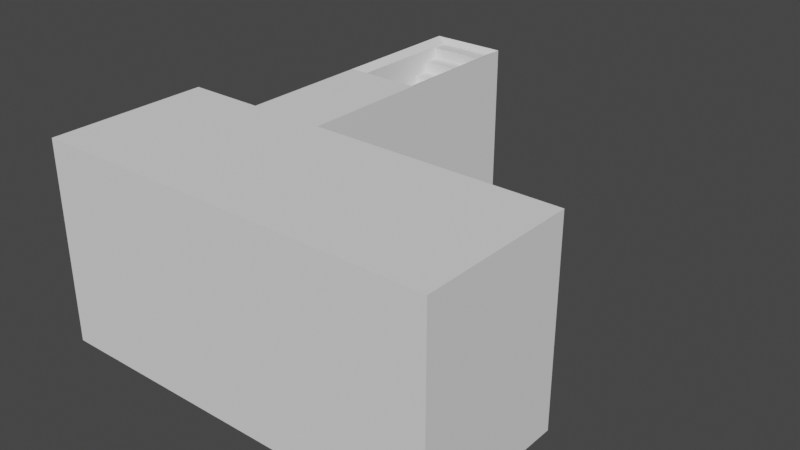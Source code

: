 # Source: Base_Shrine_3.blend  (saved by Blender 2.83.19; exported with 4.5.12 LTS)
import bpy
from mathutils import Matrix  # noqa: F401  (used for matrix-valued properties, if any)

bpy.ops.wm.read_factory_settings(use_empty=True)
scene = bpy.context.scene
scene.name = 'Scene'

# ---- collections
col_collection = bpy.data.collections.new('Collection'); scene.collection.children.link(col_collection)

# ---- world
world_world = bpy.data.worlds.new('World'); scene.world = world_world
world_world.use_nodes = True; world_world.node_tree.nodes.clear()
_N = world_world.node_tree.nodes; _L = world_world.node_tree.links
n0 = _N.new('ShaderNodeOutputWorld'); n0.name = 'World Output'; n0.location = (300, 300)
n1 = _N.new('ShaderNodeBackground'); n1.name = 'Background'; n1.location = (10, 300)
n1.inputs[0].default_value = (0.05088, 0.05088, 0.05088, 1.0)
_L.new(n1.outputs[0], n0.inputs[0])
n0.is_active_output = True
world_world.color = (0.05088, 0.05088, 0.05088)
world_world.use_sun_shadow = False
world_world.sun_shadow_jitter_overblur = 0.0

# ---- meshes
me_cube_001 = bpy.data.meshes.new('Cube.001')
me_cube_001.from_pydata([(-1.05, -1.05, -1.05), (-1.0, -1.0, -1.0), (-1.05, -1.05, 1.05), (-1.0, -1.0, 1.0), (-1.05, 1.05, -1.05), (-1.0, 1.0, -1.0), (-1.05, 1.05, 1.05), (-1.0, 1.0, 1.0), (1.05, -1.05, -1.05), (1.0, -1.0, -1.0), (1.05, -1.05, 1.05), (1.0, -1.0, 1.0), (1.05, 1.05, -1.05), (1.0, 1.0, -1.0), (1.05, 1.05, 1.05), (1.0, 1.0, 1.0), (-0.6, 1.0, -1.0), (-0.65, 1.05, -1.05), (-0.6, 1.0, 1.0), (-0.65, 1.05, 1.05), (-0.6, -1.05, -1.05), (-0.6, -1.0, -1.0), (-0.6, -1.05, 1.05), (-0.6, -1.0, 1.0), (-0.25, 1.05, 1.05), (-0.3, 1.0, 1.0), (-0.3, -1.0, -1.0), (-0.3, -1.05, -1.05), (-0.3, 1.0, -1.0), (-0.25, 1.05, -1.05), (-0.3, -1.0, 1.0), (-0.3, -1.05, 1.05), (-0.25, 4.55, -1.05), (-0.3, 4.5, -1.0), (-0.65, 4.55, -1.05), (-0.6, 4.5, -1.0), (-0.6, 4.5, 1.0), (-0.65, 4.55, 1.05), (-0.25, 4.55, 1.05), (-0.3, 4.5, 1.0), (-0.3, 2.75, 1.0), (-0.25, 2.75, 1.05), (-0.6, 2.75, 1.0), (-0.65, 2.75, 1.05), (-0.25, 2.75, -1.05), (-0.3, 2.75, -1.0), (-0.65, 2.75, -1.05), (-0.6, 2.75, -1.0)], [], [(4, 0, 2, 6), (5, 7, 3, 1), (12, 29, 24, 14), (13, 15, 25, 28), (8, 12, 14, 10), (9, 11, 15, 13), (0, 20, 22, 2), (1, 3, 23, 21), (27, 29, 12, 8), (22, 19, 6, 2), (23, 3, 7, 18), (31, 24, 19, 22), (30, 23, 18, 25), (0, 4, 17, 20), (20, 27, 31, 22), (21, 23, 30, 26), (17, 4, 6, 19), (16, 18, 7, 5), (27, 8, 10, 31), (26, 30, 11, 9), (10, 14, 24, 31), (11, 30, 25, 15), (20, 17, 29, 27), (32, 34, 37, 38), (33, 39, 36, 35), (38, 41, 44, 32), (39, 33, 45, 40), (32, 44, 46, 34), (34, 46, 43, 37), (35, 36, 42, 47), (46, 17, 19, 43), (47, 42, 18, 16), (44, 29, 17, 46), (41, 24, 29, 44), (40, 45, 28, 25), (43, 19, 24, 41), (42, 40, 25, 18), (38, 37, 36, 39), (43, 41, 40, 42), (39, 40, 41, 38), (42, 36, 37, 43)])
_uv = me_cube_001.uv_layers.new(name='UVMap')
_uv.uv.foreach_set('vector', [0.375, 0.25, 0.375, 0.0, 0.625, 0.0, 0.625, 0.25, 0.375, 0.25, 0.625, 0.25, 0.625, 0.0, 0.375, 0.0, 0.375, 0.5, 0.375, 0.4375, 0.625, 0.4375, 0.625, 0.5, 0.375, 0.5, 0.625, 0.5, 0.625, 0.4375, 0.375, 0.4375, 0.375, 0.75, 0.375, 0.5, 0.625, 0.5, 0.625, 0.75, 0.375, 0.75, 0.625, 0.75, 0.625, 0.5, 0.375, 0.5, 0.375, 1.0, 0.375, 0.875, 0.625, 0.875, 0.625, 1.0, 0.375, 1.0, 0.625, 1.0, 0.625, 0.875, 0.375, 0.875, 0.3125, 0.75, 0.3125, 0.5, 0.375, 0.5, 0.375, 0.75, 0.75, 0.75, 0.75, 0.5, 0.875, 0.5, 0.875, 0.75, 0.75, 0.75, 0.875, 0.75, 0.875, 0.5, 0.75, 0.5, 0.6875, 0.75, 0.6875, 0.5, 0.75, 0.5, 0.75, 0.75, 0.6875, 0.75, 0.75, 0.75, 0.75, 0.5, 0.6875, 0.5, 0.125, 0.75, 0.125, 0.5, 0.25, 0.5, 0.25, 0.75, 0.375, 0.875, 0.375, 0.8125, 0.625, 0.8125, 0.625, 0.875, 0.375, 0.875, 0.625, 0.875, 0.625, 0.8125, 0.375, 0.8125, 0.375, 0.375, 0.375, 0.25, 0.625, 0.25, 0.625, 0.375, 0.375, 0.375, 0.625, 0.375, 0.625, 0.25, 0.375, 0.25, 0.375, 0.8125, 0.375, 0.75, 0.625, 0.75, 0.625, 0.8125, 0.375, 0.8125, 0.625, 0.8125, 0.625, 0.75, 0.375, 0.75, 0.625, 0.75, 0.625, 0.5, 0.6875, 0.5, 0.6875, 0.75, 0.625, 0.75, 0.6875, 0.75, 0.6875, 0.5, 0.625, 0.5, 0.25, 0.75, 0.25, 0.5, 0.3125, 0.5, 0.3125, 0.75, 0.375, 0.4375, 0.375, 0.375, 0.625, 0.375, 0.625, 0.4375, 0.375, 0.4375, 0.625, 0.4375, 0.625, 0.375, 0.375, 0.375, 0.625, 0.4375, 0.625, 0.4375, 0.375, 0.4375, 0.375, 0.4375, 0.625, 0.4375, 0.375, 0.4375, 0.375, 0.4375, 0.625, 0.4375, 0.3125, 0.5, 0.3125, 0.5, 0.25, 0.5, 0.25, 0.5, 0.375, 0.375, 0.375, 0.375, 0.625, 0.375, 0.625, 0.375, 0.375, 0.375, 0.625, 0.375, 0.625, 0.375, 0.375, 0.375, 0.375, 0.375, 0.375, 0.375, 0.625, 0.375, 0.625, 0.375, 0.375, 0.375, 0.625, 0.375, 0.625, 0.375, 0.375, 0.375, 0.3125, 0.5, 0.3125, 0.5, 0.25, 0.5, 0.25, 0.5, 0.625, 0.4375, 0.625, 0.4375, 0.375, 0.4375, 0.375, 0.4375, 0.625, 0.4375, 0.375, 0.4375, 0.375, 0.4375, 0.625, 0.4375, 0.75, 0.5, 0.75, 0.5, 0.6875, 0.5, 0.6875, 0.5, 0.75, 0.5, 0.6875, 0.5, 0.6875, 0.5, 0.75, 0.5, 0.625, 0.4375, 0.625, 0.375, 0.625, 0.375, 0.625, 0.4375, 0.75, 0.5, 0.6875, 0.5, 0.6875, 0.5, 0.75, 0.5, 0.625, 0.4375, 0.6875, 0.5, 0.625, 0.4375, 0.625, 0.4375, 0.75, 0.5, 0.625, 0.375, 0.625, 0.375, 0.75, 0.5])
me_cube_001.use_remesh_fix_poles = True
me_cube_001.use_remesh_preserve_attributes = False
me_cube_001.use_mirror_vertex_groups = False
me_cube_001.update()
me_cube_002 = bpy.data.meshes.new('Cube.002')
me_cube_002.from_pydata([(-1.0, 0.6, -1.0), (-1.0, 0.6, -0.8), (-1.0, 1.0, -0.8), (0.5, 0.6, -1.0), (0.5, 0.6, -0.8), (0.5, 1.0, -0.8), (-1.0, 1.0, -0.8), (-1.0, 1.0, -0.6), (-1.0, 1.4, -0.6), (0.5, 1.0, -0.8), (0.5, 1.0, -0.6), (0.5, 1.4, -0.6), (-1.0, 1.4, -0.6), (-1.0, 1.4, -0.4), (-1.0, 1.8, -0.4), (0.5, 1.4, -0.6), (0.5, 1.4, -0.4), (0.5, 1.8, -0.4), (-1.0, 1.8, -0.4), (-1.0, 1.8, -0.2), (-1.0, 2.2, -0.2), (0.5, 1.8, -0.4), (0.5, 1.8, -0.2), (0.5, 2.2, -0.2), (-1.0, 2.2, -0.2), (-1.0, 2.2, -3.576e-07), (-1.0, 2.6, -3.576e-07), (0.5, 2.2, -0.2), (0.5, 2.2, -3.576e-07), (0.5, 2.6, -3.576e-07), (-1.0, 2.6, -3.576e-07), (-1.0, 2.6, 0.2), (-1.0, 3.0, 0.2), (0.5, 2.6, -3.576e-07), (0.5, 2.6, 0.2), (0.5, 3.0, 0.2), (-1.0, 3.0, 0.2), (-1.0, 3.0, 0.4), (-1.0, 3.4, 0.4), (0.5, 3.0, 0.2), (0.5, 3.0, 0.4), (0.5, 3.4, 0.4), (-1.0, 3.4, 0.4), (-1.0, 3.4, 0.6), (-1.0, 3.8, 0.6), (0.5, 3.4, 0.4), (0.5, 3.4, 0.6), (0.5, 3.8, 0.6), (-1.0, 3.8, 0.6), (-1.0, 3.8, 0.8), (-1.0, 4.2, 0.8), (0.5, 3.8, 0.6), (0.5, 3.8, 0.8), (0.5, 4.2, 0.8), (-1.0, 4.2, 0.8), (-1.0, 4.2, 1.0), (-1.0, 4.6, 1.0), (0.5, 4.2, 0.8), (0.5, 4.2, 1.0), (0.5, 4.6, 1.0), (-1.0, 4.6, 1.0), (-1.0, 4.6, 1.2), (-1.0, 5.0, 1.2), (0.5, 4.6, 1.0), (0.5, 4.6, 1.2), (0.5, 5.0, 1.2), (-1.0, 5.0, 1.2), (-1.0, 5.0, 1.4), (-1.0, 5.4, 1.4), (0.5, 5.0, 1.2), (0.5, 5.0, 1.4), (0.5, 5.4, 1.4), (-1.0, 5.4, 1.4), (-1.0, 5.4, 1.6), (-1.0, 5.8, 1.6), (0.5, 5.4, 1.4), (0.5, 5.4, 1.6), (0.5, 5.8, 1.6), (-1.0, 5.8, 1.6), (-1.0, 5.8, 1.8), (-1.0, 6.2, 1.8), (0.5, 5.8, 1.6), (0.5, 5.8, 1.8), (0.5, 6.2, 1.8), (-1.0, 6.2, 1.8), (-1.0, 6.2, 2.0), (-1.0, 6.6, 2.0), (0.5, 6.2, 1.8), (0.5, 6.2, 2.0), (0.5, 6.6, 2.0), (-1.0, 6.6, 2.0), (-1.0, 6.6, 2.2), (-1.0, 7.0, 2.2), (0.5, 6.6, 2.0), (0.5, 6.6, 2.2), (0.5, 7.0, 2.2), (-1.0, 7.0, 2.2), (-1.0, 7.0, 2.4), (-1.0, 7.4, 2.4), (0.5, 7.0, 2.2), (0.5, 7.0, 2.4), (0.5, 7.4, 2.4)], [], [(3, 4, 1, 0), (5, 2, 1, 4), (9, 10, 7, 6), (11, 8, 7, 10), (15, 16, 13, 12), (17, 14, 13, 16), (21, 22, 19, 18), (23, 20, 19, 22), (27, 28, 25, 24), (29, 26, 25, 28), (33, 34, 31, 30), (35, 32, 31, 34), (39, 40, 37, 36), (41, 38, 37, 40), (45, 46, 43, 42), (47, 44, 43, 46), (51, 52, 49, 48), (53, 50, 49, 52), (57, 58, 55, 54), (59, 56, 55, 58), (63, 64, 61, 60), (65, 62, 61, 64), (69, 70, 67, 66), (71, 68, 67, 70), (75, 76, 73, 72), (77, 74, 73, 76), (81, 82, 79, 78), (83, 80, 79, 82), (87, 88, 85, 84), (89, 86, 85, 88), (93, 94, 91, 90), (95, 92, 91, 94), (99, 100, 97, 96), (101, 98, 97, 100)])
_uv = me_cube_002.uv_layers.new(name='UVMap')
_uv.uv.foreach_set('vector', [0.375, 0.75, 0.625, 0.75, 0.625, 1.0, 0.375, 1.0, 0.625, 0.5, 0.875, 0.5, 0.875, 0.75, 0.625, 0.75, 0.375, 0.75, 0.625, 0.75, 0.625, 1.0, 0.375, 1.0, 0.625, 0.5, 0.875, 0.5, 0.875, 0.75, 0.625, 0.75, 0.375, 0.75, 0.625, 0.75, 0.625, 1.0, 0.375, 1.0, 0.625, 0.5, 0.875, 0.5, 0.875, 0.75, 0.625, 0.75, 0.375, 0.75, 0.625, 0.75, 0.625, 1.0, 0.375, 1.0, 0.625, 0.5, 0.875, 0.5, 0.875, 0.75, 0.625, 0.75, 0.375, 0.75, 0.625, 0.75, 0.625, 1.0, 0.375, 1.0, 0.625, 0.5, 0.875, 0.5, 0.875, 0.75, 0.625, 0.75, 0.375, 0.75, 0.625, 0.75, 0.625, 1.0, 0.375, 1.0, 0.625, 0.5, 0.875, 0.5, 0.875, 0.75, 0.625, 0.75, 0.375, 0.75, 0.625, 0.75, 0.625, 1.0, 0.375, 1.0, 0.625, 0.5, 0.875, 0.5, 0.875, 0.75, 0.625, 0.75, 0.375, 0.75, 0.625, 0.75, 0.625, 1.0, 0.375, 1.0, 0.625, 0.5, 0.875, 0.5, 0.875, 0.75, 0.625, 0.75, 0.375, 0.75, 0.625, 0.75, 0.625, 1.0, 0.375, 1.0, 0.625, 0.5, 0.875, 0.5, 0.875, 0.75, 0.625, 0.75, 0.375, 0.75, 0.625, 0.75, 0.625, 1.0, 0.375, 1.0, 0.625, 0.5, 0.875, 0.5, 0.875, 0.75, 0.625, 0.75, 0.375, 0.75, 0.625, 0.75, 0.625, 1.0, 0.375, 1.0, 0.625, 0.5, 0.875, 0.5, 0.875, 0.75, 0.625, 0.75, 0.375, 0.75, 0.625, 0.75, 0.625, 1.0, 0.375, 1.0, 0.625, 0.5, 0.875, 0.5, 0.875, 0.75, 0.625, 0.75, 0.375, 0.75, 0.625, 0.75, 0.625, 1.0, 0.375, 1.0, 0.625, 0.5, 0.875, 0.5, 0.875, 0.75, 0.625, 0.75, 0.375, 0.75, 0.625, 0.75, 0.625, 1.0, 0.375, 1.0, 0.625, 0.5, 0.875, 0.5, 0.875, 0.75, 0.625, 0.75, 0.375, 0.75, 0.625, 0.75, 0.625, 1.0, 0.375, 1.0, 0.625, 0.5, 0.875, 0.5, 0.875, 0.75, 0.625, 0.75, 0.375, 0.75, 0.625, 0.75, 0.625, 1.0, 0.375, 1.0, 0.625, 0.5, 0.875, 0.5, 0.875, 0.75, 0.625, 0.75, 0.375, 0.75, 0.625, 0.75, 0.625, 1.0, 0.375, 1.0, 0.625, 0.5, 0.875, 0.5, 0.875, 0.75, 0.625, 0.75])
me_cube_002.use_remesh_fix_poles = True
me_cube_002.use_remesh_preserve_attributes = False
me_cube_002.use_mirror_vertex_groups = False
me_cube_002.update()
me_cube_003 = bpy.data.meshes.new('Cube.003')
me_cube_003.from_pydata([(-1.0, -1.0, -1.0), (-1.0, 1.0, -1.0), (1.0, -1.0, -1.0), (1.0, 1.0, -1.0), (-0.6, 1.0, -1.0), (-0.6, -1.0, -1.0), (-0.3, -1.0, -1.0), (-0.3, 1.0, -1.0), (-0.3, 4.5, -1.0), (-0.6, 4.5, -1.0), (-0.3, 2.75, -1.0), (-0.6, 2.75, -1.0)], [], [(6, 2, 3, 7), (0, 5, 4, 1), (5, 6, 7, 4), (8, 9, 11, 10), (10, 11, 4, 7)])
_uv = me_cube_003.uv_layers.new(name='UVMap')
_uv.uv.foreach_set('vector', [0.3125, 0.75, 0.375, 0.75, 0.375, 0.5, 0.3125, 0.5, 0.125, 0.75, 0.25, 0.75, 0.25, 0.5, 0.125, 0.5, 0.25, 0.75, 0.3125, 0.75, 0.3125, 0.5, 0.25, 0.5, 0.3125, 0.5, 0.25, 0.5, 0.25, 0.5, 0.3125, 0.5, 0.3125, 0.5, 0.25, 0.5, 0.25, 0.5, 0.3125, 0.5])
me_cube_003.use_remesh_fix_poles = True
me_cube_003.use_remesh_preserve_attributes = False
me_cube_003.use_mirror_vertex_groups = False
me_cube_003.update()

# ---- objects
ob_walls = bpy.data.objects.new('Walls', me_cube_001)
ob_stairs = bpy.data.objects.new('Stairs', me_cube_002)
ob_floor = bpy.data.objects.new('Floor', me_cube_003)

# ---- transforms, parenting, visibility, modifiers, constraints
ob_walls.location = (0.0, 0.0, 0.0)
ob_walls.scale = (5.0, 2.0, 2.5)
ob_walls.lineart.crease_threshold = 0.0
ob_stairs.location = (-2.0, 1.6, -1.03)
ob_stairs.scale = (1.0, 1.0, 1.455)
ob_stairs.lineart.crease_threshold = 0.0
ob_floor.location = (0.0, 0.0, 0.0)
ob_floor.scale = (5.0, 2.0, 2.5)
ob_floor.lineart.crease_threshold = 0.0

# ---- collection membership
col_collection.objects.link(ob_walls)
col_collection.objects.link(ob_stairs)
col_collection.objects.link(ob_floor)

# ---- scene / render settings (as saved in the file)
scene.frame_start = 1; scene.frame_end = 250; scene.frame_set(1)
scene.render.engine = 'BLENDER_EEVEE_NEXT'
scene.cycles.use_denoising = False
scene.cycles.samples = 128
scene.cycles.sampling_pattern = 'TABULATED_SOBOL'
scene.cycles.use_adaptive_sampling = False
scene.cycles.use_light_tree = False
scene.view_settings.view_transform = 'Filmic'
bpy.context.view_layer.update()

# ---- added for rendering (the .blend has no active camera and no usable light): camera, sun
cam_auto = bpy.data.cameras.new('AutoCamera')
cam_auto.lens = 50.0
cam_auto.sensor_width = 36.0
cam_auto.clip_end = 1000.0
ob_auto_camera = bpy.data.objects.new('AutoCamera', cam_auto)
scene.collection.objects.link(ob_auto_camera)
ob_auto_camera.location = (15.0118, -14.5142, 12.0095)
ob_auto_camera.rotation_euler = (1.09748, -7.21219e-08, 0.694738)
scene.camera = ob_auto_camera
light_auto_sun = bpy.data.lights.new('AutoSun', 'SUN')
light_auto_sun.energy = 3.0
light_auto_sun.angle = 0.0523599
ob_auto_sun = bpy.data.objects.new('AutoSun', light_auto_sun)
scene.collection.objects.link(ob_auto_sun)
ob_auto_sun.rotation_euler = (0.872665, 0.174533, 0.523599)
bpy.context.view_layer.update()
